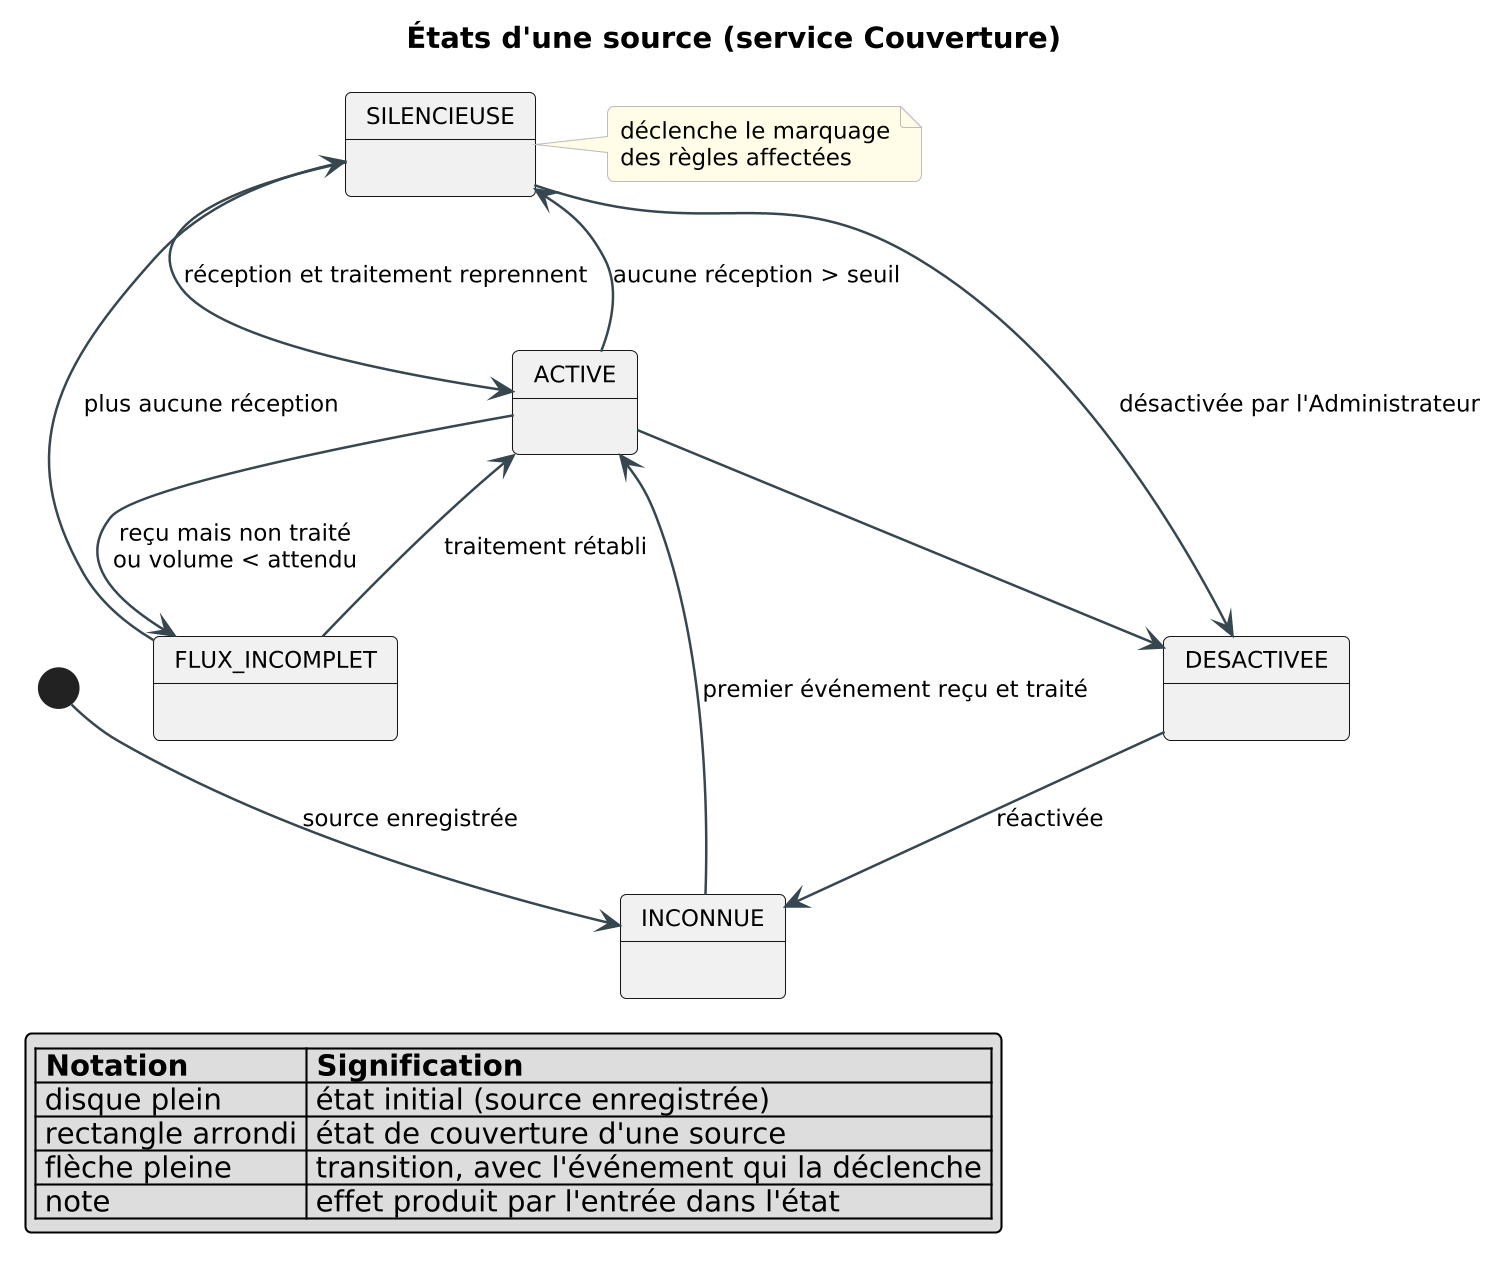

The diagram above was rendered by PlantUML. Its source (embedded in the PNG):
@startuml etats_couverture
!include _style.iuml
title États d'une source (service Couverture)
[*] --> INCONNUE : source enregistrée
INCONNUE --> ACTIVE : premier événement reçu et traité
ACTIVE --> SILENCIEUSE : aucune réception > seuil
ACTIVE --> FLUX_INCOMPLET : reçu mais non traité\nou volume < attendu
SILENCIEUSE --> ACTIVE : réception et traitement reprennent
FLUX_INCOMPLET --> ACTIVE : traitement rétabli
FLUX_INCOMPLET --> SILENCIEUSE : plus aucune réception
SILENCIEUSE --> DESACTIVEE : désactivée par l'Administrateur
ACTIVE --> DESACTIVEE
DESACTIVEE --> INCONNUE : réactivée
note right of SILENCIEUSE : déclenche le marquage\ndes règles affectées
legend bottom left
  |= Notation |= Signification |
  | disque plein | état initial (source enregistrée) |
  | rectangle arrondi | état de couverture d'une source |
  | flèche pleine | transition, avec l'événement qui la déclenche |
  | note | effet produit par l'entrée dans l'état |
endlegend
@enduml